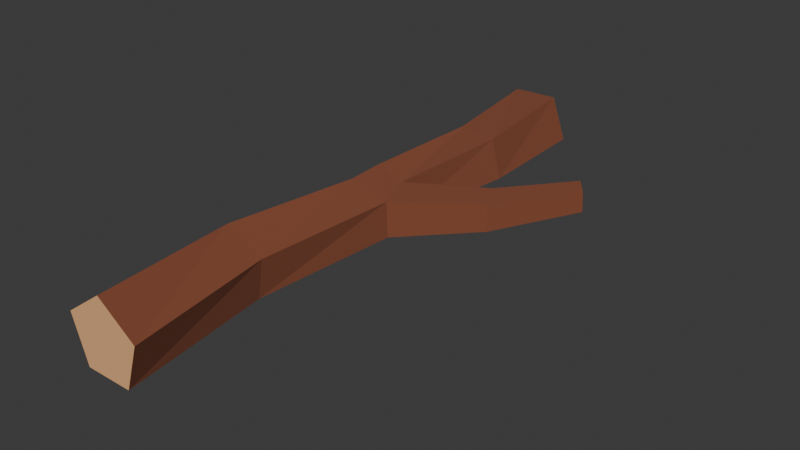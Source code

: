 # Source: stick.blend  (saved by Blender 4.5.88; exported with 4.5.12 LTS)
import bpy
from mathutils import Matrix  # noqa: F401  (used for matrix-valued properties, if any)

bpy.ops.wm.read_factory_settings(use_empty=True)
scene = bpy.context.scene
scene.name = 'Scene'

# ---- collections
col_collection = bpy.data.collections.new('Collection'); scene.collection.children.link(col_collection)

# ---- materials (node trees are filled in below, after node groups)
mat_material_002 = bpy.data.materials.new('Material.002')
mat_material_003 = bpy.data.materials.new('Material.003')

# ---- material node trees
mat_material_002.use_nodes = True; mat_material_002.node_tree.nodes.clear()
_N = mat_material_002.node_tree.nodes; _L = mat_material_002.node_tree.links
n0 = _N.new('ShaderNodeBsdfPrincipled'); n0.name = 'Principled BSDF'; n0.location = (-200, 100)
n0.inputs[0].default_value = (0.2259, 0.06549, 0.0299, 1.0)
n0.inputs[2].default_value = 1.0
n1 = _N.new('ShaderNodeOutputMaterial'); n1.name = 'Material Output'; n1.location = (200, 100)
_L.new(n0.outputs[0], n1.inputs[0])
n1.is_active_output = True
mat_material_003.use_nodes = True; mat_material_003.node_tree.nodes.clear()
_N = mat_material_003.node_tree.nodes; _L = mat_material_003.node_tree.links
n0 = _N.new('ShaderNodeBsdfPrincipled'); n0.name = 'Principled BSDF'; n0.location = (-200, 100)
n0.inputs[0].default_value = (0.8, 0.4356, 0.2005, 1.0)
n0.inputs[2].default_value = 1.0
n1 = _N.new('ShaderNodeOutputMaterial'); n1.name = 'Material Output'; n1.location = (200, 100)
_L.new(n0.outputs[0], n1.inputs[0])
n1.is_active_output = True

# ---- world
world_world = bpy.data.worlds.new('World'); scene.world = world_world
world_world.use_nodes = True; world_world.node_tree.nodes.clear()
_N = world_world.node_tree.nodes; _L = world_world.node_tree.links
n0 = _N.new('ShaderNodeOutputWorld'); n0.name = 'World Output'; n0.location = (200, 100)
n1 = _N.new('ShaderNodeBackground'); n1.name = 'Background'; n1.location = (-200, 100)
n1.inputs[0].default_value = (0.05088, 0.05088, 0.05088, 1.0)
_L.new(n1.outputs[0], n0.inputs[0])
n0.is_active_output = True
world_world.color = (0.05088, 0.05088, 0.05088)
world_world.sun_shadow_jitter_overblur = 0.0

# ---- meshes
me_cylinder_001 = bpy.data.meshes.new('Cylinder.001')
me_cylinder_001.from_pydata([(-0.0327, 0.08616, 0.7207), (-0.09472, 0.06348, -0.7462), (-0.1308, 0.01489, 0.7207), (-0.1284, -0.05111, -0.7462), (-0.09332, -0.1004, 0.7207), (-0.02981, -0.1185, -0.7462), (0.02793, -0.1004, 0.7207), (0.06477, -0.04563, -0.7462), (0.0654, 0.01489, 0.7207), (0.02466, 0.06686, -0.7462), (-0.05785, 0.05749, -0.01275), (-0.1113, -0.0179, -0.01275), (-0.05612, -0.09202, -0.01275), (0.0479, -0.06338, -0.01634), (0.04619, 0.02899, -0.01395), (-0.0629, 0.05831, -0.1132), (-0.1136, -0.02244, -0.1132), (-0.05252, -0.09565, -0.1132), (0.02004, -0.05914, -0.1129), (0.01324, 0.03589, -0.1087), (0.3074, -0.04585, -0.4422), (0.3401, -0.04905, -0.3953), (0.3041, 0.008139, -0.4375), (0.3392, 0.003476, -0.3925), (-0.1643, -0.002551, 0.3479), (-0.1179, -0.09725, 0.3479), (-0.005307, -0.08291, 0.3461), (0.01255, 0.02092, 0.3473), (-0.08852, 0.07078, 0.3479), (-0.05125, 0.05981, -0.4329), (-0.09346, -0.03786, -0.4329), (-0.01361, -0.1082, -0.4329), (0.06996, -0.05347, -0.4327), (0.04651, 0.0503, -0.4306), (0.2097, -0.0624, -0.1857), (0.2084, 0.01004, -0.1831), (0.1744, 0.01583, -0.2529), (0.1794, -0.05869, -0.2574)], [], [(29, 1, 3, 30), (30, 3, 5, 31), (31, 5, 7, 32), (32, 7, 9, 33), (33, 9, 1, 29), (0, 2, 4, 6, 8), (3, 1, 9, 7, 5), (27, 14, 10, 28), (26, 13, 14, 27), (25, 12, 13, 26), (24, 11, 12, 25), (28, 10, 11, 24), (14, 13, 12, 11, 10), (14, 19, 15, 10), (35, 34, 21, 23), (12, 17, 18, 13), (11, 16, 17, 12), (10, 15, 16, 11), (21, 20, 22, 23), (36, 35, 23, 22), (37, 36, 22, 20), (34, 37, 20, 21), (0, 28, 24, 2), (2, 24, 25, 4), (4, 25, 26, 6), (6, 26, 27, 8), (8, 27, 28, 0), (19, 33, 29, 15), (18, 32, 33, 19), (17, 31, 32, 18), (16, 30, 31, 17), (15, 29, 30, 16), (13, 18, 37, 34), (18, 19, 36, 37), (19, 14, 35, 36), (14, 13, 34, 35)])
me_cylinder_001.polygons.foreach_set('material_index', [0, 0, 0, 0, 0, 1, 1, 0, 0, 0, 0, 0, 0, 0, 0, 0, 0, 0, 1, 0, 0, 0, 0, 0, 0, 0, 0, 0, 0, 0, 0, 0, 0, 0, 0, 0])
_uv = me_cylinder_001.uv_layers.new(name='UVMap')
_uv.uv.foreach_set('vector', [1.0, 0.8921, 1.0, 1.0, 0.8, 1.0, 0.8, 0.8921, 0.8, 0.8921, 0.8, 1.0, 0.6, 1.0, 0.6, 0.8921, 0.6, 0.8921, 0.6, 1.0, 0.4, 1.0, 0.4, 0.8921, 0.4, 0.8921, 0.4, 1.0, 0.2, 1.0, 0.2, 0.8921, 0.2, 0.8921, 0.2, 1.0, 2.98e-08, 1.0, 2.98e-08, 0.8921, 0.75, 0.49, 0.9783, 0.3242, 0.8911, 0.05584, 0.6089, 0.05584, 0.5217, 0.3242, 0.8, 1.0, 2.98e-08, 1.0, 0.2, 1.0, 0.4, 1.0, 0.6, 1.0, 0.2, 0.6251, 0.2, 0.75, 2.98e-08, 0.75, 2.98e-08, 0.6251, 0.4, 0.6251, 0.4, 0.75, 0.2, 0.75, 0.2, 0.6251, 0.6, 0.6251, 0.6, 0.75, 0.4, 0.75, 0.4, 0.6251, 0.8, 0.6251, 0.8, 0.75, 0.6, 0.75, 0.6, 0.6251, 1.0, 0.6251, 1.0, 0.75, 0.8, 0.75, 0.8, 0.6251, 0.0, 0.0, 0.0, 0.0, 0.0, 0.0, 0.0, 0.0, 0.0, 0.0, 0.2, 0.75, 0.2, 0.7842, 2.98e-08, 0.7842, 2.98e-08, 0.75, 0.2173, 0.75, 0.4154, 0.75, 0.4, 0.75, 0.2, 0.75, 0.6, 0.75, 0.6, 0.7842, 0.4, 0.7842, 0.4, 0.75, 0.8, 0.75, 0.8, 0.7842, 0.6, 0.7842, 0.6, 0.75, 1.0, 0.75, 1.0, 0.7842, 0.8, 0.7842, 0.8, 0.75, 0.4, 0.75, 0.4, 0.7842, 0.2, 0.7842, 0.2, 0.75, 0.2, 0.772, 0.2173, 0.75, 0.2, 0.75, 0.2, 0.7842, 0.4, 0.7717, 0.2, 0.772, 0.2, 0.7842, 0.4, 0.7842, 0.4154, 0.75, 0.4, 0.7717, 0.4, 0.7842, 0.4, 0.75, 1.0, 0.5, 1.0, 0.6251, 0.8, 0.6251, 0.8, 0.5, 0.8, 0.5, 0.8, 0.6251, 0.6, 0.6251, 0.6, 0.5, 0.6, 0.5, 0.6, 0.6251, 0.4, 0.6251, 0.4, 0.5, 0.4, 0.5, 0.4, 0.6251, 0.2, 0.6251, 0.2, 0.5, 0.2, 0.5, 0.2, 0.6251, 2.98e-08, 0.6251, 2.98e-08, 0.5, 0.2, 0.7842, 0.2, 0.8921, 2.98e-08, 0.8921, 2.98e-08, 0.7842, 0.4, 0.7842, 0.4, 0.8921, 0.2, 0.8921, 0.2, 0.7842, 0.6, 0.7842, 0.6, 0.8921, 0.4, 0.8921, 0.4, 0.7842, 0.8, 0.7842, 0.8, 0.8921, 0.6, 0.8921, 0.6, 0.7842, 1.0, 0.7842, 1.0, 0.8921, 0.8, 0.8921, 0.8, 0.7842, 0.4, 0.75, 0.4, 0.7842, 0.4, 0.7717, 0.4154, 0.75, 0.4, 0.7842, 0.2, 0.7842, 0.2, 0.772, 0.4, 0.7717, 0.2, 0.7842, 0.2, 0.75, 0.2173, 0.75, 0.2, 0.772, 0.2, 0.75, 0.4, 0.75, 0.4154, 0.75, 0.2173, 0.75])
me_cylinder_001.materials.append(mat_material_002)
me_cylinder_001.materials.append(mat_material_003)
me_cylinder_001.update()

# ---- objects
ob_stump = bpy.data.objects.new('Stump', me_cylinder_001)

# ---- transforms, parenting, visibility, modifiers, constraints
ob_stump.location = (0.0, 0.0, 0.0)
ob_stump.rotation_euler = (1.571, -0.0, 0.0)

# ---- collection membership
col_collection.objects.link(ob_stump)

# ---- scene / render settings (as saved in the file)
scene.frame_start = 1; scene.frame_end = 250; scene.frame_set(1)
scene.render.engine = 'BLENDER_EEVEE_NEXT'
bpy.context.view_layer.update()

# ---- added for rendering (the .blend has no active camera and no usable light): camera, sun
cam_auto = bpy.data.cameras.new('AutoCamera')
cam_auto.lens = 50.0
cam_auto.sensor_width = 36.0
cam_auto.clip_end = 1000.0
ob_auto_camera = bpy.data.objects.new('AutoCamera', cam_auto)
scene.collection.objects.link(ob_auto_camera)
ob_auto_camera.location = (1.53559, -1.72446, 1.14195)
ob_auto_camera.rotation_euler = (1.09748, -7.21219e-08, 0.694738)
scene.camera = ob_auto_camera
light_auto_sun = bpy.data.lights.new('AutoSun', 'SUN')
light_auto_sun.energy = 3.0
light_auto_sun.angle = 0.0523599
ob_auto_sun = bpy.data.objects.new('AutoSun', light_auto_sun)
scene.collection.objects.link(ob_auto_sun)
ob_auto_sun.rotation_euler = (0.872665, 0.174533, 0.523599)
bpy.context.view_layer.update()
